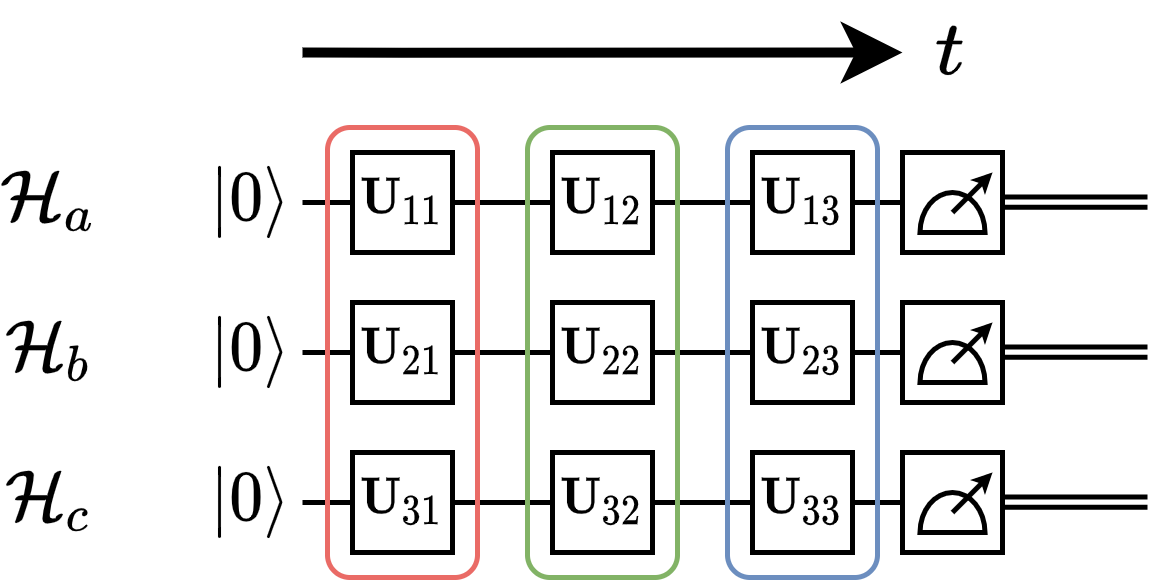

The diagram above was exported from draw.io. Its source (the exported page's mxGraphModel, read from the mxfile embedded in the PNG):
<mxGraphModel dx="375" dy="289" grid="1" gridSize="10" guides="1" tooltips="1" connect="1" arrows="1" fold="1" page="1" pageScale="1" pageWidth="1654" pageHeight="1169" math="1" shadow="0">
  <root>
    <mxCell id="0" />
    <mxCell id="1" parent="0" />
    <mxCell id="2" value="\(|0\rangle\)" style="text;html=1;strokeColor=none;fillColor=none;align=center;verticalAlign=middle;whiteSpace=wrap;rounded=0;" vertex="1" parent="1">
      <mxGeometry x="123" y="80" width="40" height="20" as="geometry" />
    </mxCell>
    <mxCell id="3" value="" style="verticalLabelPosition=bottom;shadow=0;dashed=0;align=center;html=1;verticalAlign=top;strokeWidth=1;shape=mxgraph.mockup.markup.line;strokeColor=#000000;rounded=1;fillColor=none;" vertex="1" parent="1">
      <mxGeometry x="153" y="110" width="120" height="20" as="geometry" />
    </mxCell>
    <mxCell id="4" value="" style="verticalLabelPosition=bottom;shadow=0;dashed=0;align=center;html=1;verticalAlign=top;strokeWidth=1;shape=mxgraph.mockup.markup.line;strokeColor=#000000;rounded=1;fillColor=none;" vertex="1" parent="1">
      <mxGeometry x="153" y="140" width="120" height="20" as="geometry" />
    </mxCell>
    <mxCell id="5" value="" style="verticalLabelPosition=bottom;shadow=0;dashed=0;align=center;html=1;verticalAlign=top;strokeWidth=1;shape=mxgraph.mockup.markup.line;strokeColor=#000000;rounded=1;fillColor=none;" vertex="1" parent="1">
      <mxGeometry x="153" y="80" width="120" height="20" as="geometry" />
    </mxCell>
    <mxCell id="6" value="\(|0\rangle\)" style="text;html=1;strokeColor=none;fillColor=none;align=center;verticalAlign=middle;whiteSpace=wrap;rounded=0;" vertex="1" parent="1">
      <mxGeometry x="123" y="110" width="40" height="20" as="geometry" />
    </mxCell>
    <mxCell id="7" value="\(|0\rangle\)" style="text;html=1;strokeColor=none;fillColor=none;align=center;verticalAlign=middle;whiteSpace=wrap;rounded=0;" vertex="1" parent="1">
      <mxGeometry x="123" y="140" width="40" height="20" as="geometry" />
    </mxCell>
    <mxCell id="8" value="" style="whiteSpace=wrap;html=1;aspect=fixed;" vertex="1" parent="1">
      <mxGeometry x="163" y="80" width="20" height="20" as="geometry" />
    </mxCell>
    <mxCell id="9" value="" style="whiteSpace=wrap;html=1;aspect=fixed;" vertex="1" parent="1">
      <mxGeometry x="163" y="110" width="20" height="20" as="geometry" />
    </mxCell>
    <mxCell id="10" value="" style="whiteSpace=wrap;html=1;aspect=fixed;" vertex="1" parent="1">
      <mxGeometry x="163" y="140" width="20" height="20" as="geometry" />
    </mxCell>
    <mxCell id="11" value="" style="whiteSpace=wrap;html=1;aspect=fixed;" vertex="1" parent="1">
      <mxGeometry x="203" y="80" width="20" height="20" as="geometry" />
    </mxCell>
    <mxCell id="12" value="" style="whiteSpace=wrap;html=1;aspect=fixed;" vertex="1" parent="1">
      <mxGeometry x="203" y="110" width="20" height="20" as="geometry" />
    </mxCell>
    <mxCell id="13" value="" style="whiteSpace=wrap;html=1;aspect=fixed;" vertex="1" parent="1">
      <mxGeometry x="203" y="140" width="20" height="20" as="geometry" />
    </mxCell>
    <mxCell id="14" value="" style="whiteSpace=wrap;html=1;aspect=fixed;" vertex="1" parent="1">
      <mxGeometry x="243" y="80" width="20" height="20" as="geometry" />
    </mxCell>
    <mxCell id="15" value="" style="whiteSpace=wrap;html=1;aspect=fixed;" vertex="1" parent="1">
      <mxGeometry x="243" y="110" width="20" height="20" as="geometry" />
    </mxCell>
    <mxCell id="16" value="" style="rounded=1;whiteSpace=wrap;html=1;fillColor=none;strokeColor=#EA6B66;" vertex="1" parent="1">
      <mxGeometry x="158" y="75" width="30" height="90" as="geometry" />
    </mxCell>
    <mxCell id="17" value="" style="whiteSpace=wrap;html=1;aspect=fixed;" vertex="1" parent="1">
      <mxGeometry x="243" y="140" width="20" height="20" as="geometry" />
    </mxCell>
    <mxCell id="18" value="" style="endArrow=classic;html=1;rounded=0;strokeWidth=2;edgeStyle=orthogonalEdgeStyle;" edge="1" parent="1">
      <mxGeometry width="50" height="50" relative="1" as="geometry">
        <mxPoint x="153" y="60" as="sourcePoint" />
        <mxPoint x="273" y="60" as="targetPoint" />
        <Array as="points">
          <mxPoint x="173" y="60" />
        </Array>
      </mxGeometry>
    </mxCell>
    <mxCell id="19" value="\(t\)" style="text;html=1;strokeColor=none;fillColor=none;align=center;verticalAlign=middle;whiteSpace=wrap;rounded=0;" vertex="1" parent="1">
      <mxGeometry x="273" y="50" width="20" height="20" as="geometry" />
    </mxCell>
    <mxCell id="20" value="" style="rounded=1;whiteSpace=wrap;html=1;fillColor=none;strokeColor=#82b366;" vertex="1" parent="1">
      <mxGeometry x="198" y="75" width="30" height="90" as="geometry" />
    </mxCell>
    <mxCell id="21" value="" style="rounded=1;whiteSpace=wrap;html=1;fillColor=none;strokeColor=#6c8ebf;" vertex="1" parent="1">
      <mxGeometry x="238" y="75" width="30" height="90" as="geometry" />
    </mxCell>
    <mxCell id="22" value="\(\mathcal{H}_a\)" style="text;html=1;strokeColor=none;fillColor=none;align=center;verticalAlign=middle;whiteSpace=wrap;rounded=0;" vertex="1" parent="1">
      <mxGeometry x="93" y="80" width="20" height="20" as="geometry" />
    </mxCell>
    <mxCell id="23" value="\(\mathcal{H}_b\)" style="text;html=1;strokeColor=none;fillColor=none;align=center;verticalAlign=middle;whiteSpace=wrap;rounded=0;" vertex="1" parent="1">
      <mxGeometry x="93" y="110" width="20" height="20" as="geometry" />
    </mxCell>
    <mxCell id="24" value="\(\mathcal{H}_c\)" style="text;html=1;strokeColor=none;fillColor=none;align=center;verticalAlign=middle;whiteSpace=wrap;rounded=0;" vertex="1" parent="1">
      <mxGeometry x="93" y="140" width="20" height="20" as="geometry" />
    </mxCell>
    <mxCell id="25" value="" style="whiteSpace=wrap;html=1;aspect=fixed;" vertex="1" parent="1">
      <mxGeometry x="273" y="110" width="20" height="20" as="geometry" />
    </mxCell>
    <mxCell id="26" value="" style="verticalLabelPosition=bottom;verticalAlign=top;html=1;shape=mxgraph.basic.half_circle;strokeColor=default;fillColor=none;rotation=-180;" vertex="1" parent="1">
      <mxGeometry x="276.5" y="118" width="13" height="8" as="geometry" />
    </mxCell>
    <mxCell id="27" value="" style="endArrow=classic;html=1;rounded=0;strokeWidth=1;endSize=1;" edge="1" parent="1">
      <mxGeometry width="50" height="50" relative="1" as="geometry">
        <mxPoint x="283" y="122" as="sourcePoint" />
        <mxPoint x="291" y="114" as="targetPoint" />
      </mxGeometry>
    </mxCell>
    <mxCell id="28" value="" style="whiteSpace=wrap;html=1;aspect=fixed;" vertex="1" parent="1">
      <mxGeometry x="273" y="140" width="20" height="20" as="geometry" />
    </mxCell>
    <mxCell id="29" value="" style="verticalLabelPosition=bottom;verticalAlign=top;html=1;shape=mxgraph.basic.half_circle;strokeColor=default;fillColor=none;rotation=-180;" vertex="1" parent="1">
      <mxGeometry x="276.5" y="148" width="13" height="8" as="geometry" />
    </mxCell>
    <mxCell id="30" value="" style="endArrow=classic;html=1;rounded=0;strokeWidth=1;endSize=1;" edge="1" parent="1">
      <mxGeometry width="50" height="50" relative="1" as="geometry">
        <mxPoint x="283" y="152" as="sourcePoint" />
        <mxPoint x="291" y="144" as="targetPoint" />
      </mxGeometry>
    </mxCell>
    <mxCell id="31" value="" style="whiteSpace=wrap;html=1;aspect=fixed;" vertex="1" parent="1">
      <mxGeometry x="273" y="80" width="20" height="20" as="geometry" />
    </mxCell>
    <mxCell id="32" value="" style="verticalLabelPosition=bottom;verticalAlign=top;html=1;shape=mxgraph.basic.half_circle;strokeColor=default;fillColor=none;rotation=-180;" vertex="1" parent="1">
      <mxGeometry x="276.5" y="88" width="13" height="8" as="geometry" />
    </mxCell>
    <mxCell id="33" value="" style="endArrow=classic;html=1;rounded=0;strokeWidth=1;endSize=1;" edge="1" parent="1">
      <mxGeometry width="50" height="50" relative="1" as="geometry">
        <mxPoint x="283" y="92" as="sourcePoint" />
        <mxPoint x="291" y="84" as="targetPoint" />
      </mxGeometry>
    </mxCell>
    <mxCell id="34" value="" style="shape=link;html=1;rounded=0;endSize=1;strokeWidth=0.5;width=-2.080536912751678;" edge="1" parent="1">
      <mxGeometry width="100" relative="1" as="geometry">
        <mxPoint x="293" y="119.93" as="sourcePoint" />
        <mxPoint x="322" y="119.93" as="targetPoint" />
      </mxGeometry>
    </mxCell>
    <mxCell id="35" value="" style="shape=link;html=1;rounded=0;endSize=1;strokeWidth=0.5;width=-2.080536912751678;" edge="1" parent="1">
      <mxGeometry width="100" relative="1" as="geometry">
        <mxPoint x="293" y="149.92999999999995" as="sourcePoint" />
        <mxPoint x="322" y="149.92999999999995" as="targetPoint" />
      </mxGeometry>
    </mxCell>
    <mxCell id="36" value="" style="shape=link;html=1;rounded=0;endSize=1;strokeWidth=0.5;width=-2.080536912751678;" edge="1" parent="1">
      <mxGeometry width="100" relative="1" as="geometry">
        <mxPoint x="293" y="89.92999999999995" as="sourcePoint" />
        <mxPoint x="322" y="89.92999999999995" as="targetPoint" />
      </mxGeometry>
    </mxCell>
    <mxCell id="37" value="&lt;span style=&quot;font-size: 8px;&quot;&gt;\(\textbf{U}_{11}\)&lt;/span&gt;" style="text;html=1;strokeColor=none;fillColor=none;align=center;verticalAlign=middle;whiteSpace=wrap;rounded=0;fontSize=8;" vertex="1" parent="1">
      <mxGeometry x="161.5" y="82.5" width="23" height="15" as="geometry" />
    </mxCell>
    <mxCell id="38" value="&lt;span style=&quot;font-size: 8px&quot;&gt;\(\textbf{U}_{21}\)&lt;/span&gt;" style="text;html=1;strokeColor=none;fillColor=none;align=center;verticalAlign=middle;whiteSpace=wrap;rounded=0;fontSize=8;" vertex="1" parent="1">
      <mxGeometry x="161.5" y="112.5" width="23" height="15" as="geometry" />
    </mxCell>
    <mxCell id="39" value="&lt;span style=&quot;font-size: 8px&quot;&gt;\(\textbf{U}_{31}\)&lt;/span&gt;" style="text;html=1;strokeColor=none;fillColor=none;align=center;verticalAlign=middle;whiteSpace=wrap;rounded=0;fontSize=8;" vertex="1" parent="1">
      <mxGeometry x="161.5" y="142.5" width="23" height="15" as="geometry" />
    </mxCell>
    <mxCell id="40" value="&lt;span style=&quot;font-size: 8px&quot;&gt;\(\textbf{U}_{12}\)&lt;/span&gt;" style="text;html=1;strokeColor=none;fillColor=none;align=center;verticalAlign=middle;whiteSpace=wrap;rounded=0;fontSize=8;" vertex="1" parent="1">
      <mxGeometry x="201.5" y="82.5" width="23" height="15" as="geometry" />
    </mxCell>
    <mxCell id="41" value="&lt;span style=&quot;font-size: 8px&quot;&gt;\(\textbf{U}_{22}\)&lt;/span&gt;" style="text;html=1;strokeColor=none;fillColor=none;align=center;verticalAlign=middle;whiteSpace=wrap;rounded=0;fontSize=8;" vertex="1" parent="1">
      <mxGeometry x="201.5" y="112.5" width="23" height="15" as="geometry" />
    </mxCell>
    <mxCell id="42" value="&lt;span style=&quot;font-size: 8px&quot;&gt;\(\textbf{U}_{32}\)&lt;/span&gt;" style="text;html=1;strokeColor=none;fillColor=none;align=center;verticalAlign=middle;whiteSpace=wrap;rounded=0;fontSize=8;" vertex="1" parent="1">
      <mxGeometry x="201.5" y="142.5" width="23" height="15" as="geometry" />
    </mxCell>
    <mxCell id="43" value="&lt;span style=&quot;font-size: 8px&quot;&gt;\(\textbf{U}_{13}\)&lt;/span&gt;" style="text;html=1;strokeColor=none;fillColor=none;align=center;verticalAlign=middle;whiteSpace=wrap;rounded=0;fontSize=8;" vertex="1" parent="1">
      <mxGeometry x="241.5" y="82.5" width="23" height="15" as="geometry" />
    </mxCell>
    <mxCell id="44" value="&lt;span style=&quot;font-size: 8px&quot;&gt;\(\textbf{U}_{23}\)&lt;/span&gt;" style="text;html=1;strokeColor=none;fillColor=none;align=center;verticalAlign=middle;whiteSpace=wrap;rounded=0;fontSize=8;" vertex="1" parent="1">
      <mxGeometry x="241.5" y="112.5" width="23" height="15" as="geometry" />
    </mxCell>
    <mxCell id="45" value="&lt;span style=&quot;font-size: 8px&quot;&gt;\(\textbf{U}_{33}\)&lt;/span&gt;" style="text;html=1;strokeColor=none;fillColor=none;align=center;verticalAlign=middle;whiteSpace=wrap;rounded=0;fontSize=8;" vertex="1" parent="1">
      <mxGeometry x="241.5" y="142.5" width="23" height="15" as="geometry" />
    </mxCell>
  </root>
</mxGraphModel>